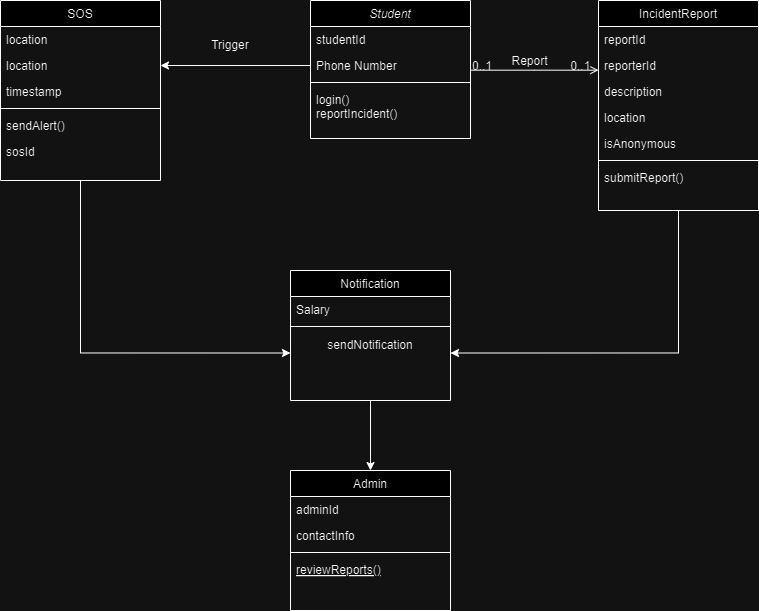

The diagram above was exported from draw.io. Its source (the exported page's mxGraphModel, read from the mxfile embedded in the PNG):
<mxGraphModel dx="1400" dy="751" grid="1" gridSize="10" guides="1" tooltips="1" connect="1" arrows="1" fold="1" page="1" pageScale="1" pageWidth="827" pageHeight="1169" math="0" shadow="0">
  <root>
    <mxCell id="WIyWlLk6GJQsqaUBKTNV-0" />
    <mxCell id="WIyWlLk6GJQsqaUBKTNV-1" parent="WIyWlLk6GJQsqaUBKTNV-0" />
    <mxCell id="zkfFHV4jXpPFQw0GAbJ--0" value="Student" style="swimlane;fontStyle=2;align=center;verticalAlign=top;childLayout=stackLayout;horizontal=1;startSize=26;horizontalStack=0;resizeParent=1;resizeLast=0;collapsible=1;marginBottom=0;rounded=0;shadow=0;strokeWidth=1;" parent="WIyWlLk6GJQsqaUBKTNV-1" vertex="1">
      <mxGeometry x="350" y="90" width="160" height="138" as="geometry">
        <mxRectangle x="230" y="140" width="160" height="26" as="alternateBounds" />
      </mxGeometry>
    </mxCell>
    <mxCell id="zkfFHV4jXpPFQw0GAbJ--1" value="studentId" style="text;align=left;verticalAlign=top;spacingLeft=4;spacingRight=4;overflow=hidden;rotatable=0;points=[[0,0.5],[1,0.5]];portConstraint=eastwest;" parent="zkfFHV4jXpPFQw0GAbJ--0" vertex="1">
      <mxGeometry y="26" width="160" height="26" as="geometry" />
    </mxCell>
    <mxCell id="zkfFHV4jXpPFQw0GAbJ--2" value="Phone Number" style="text;align=left;verticalAlign=top;spacingLeft=4;spacingRight=4;overflow=hidden;rotatable=0;points=[[0,0.5],[1,0.5]];portConstraint=eastwest;rounded=0;shadow=0;html=0;" parent="zkfFHV4jXpPFQw0GAbJ--0" vertex="1">
      <mxGeometry y="52" width="160" height="26" as="geometry" />
    </mxCell>
    <mxCell id="zkfFHV4jXpPFQw0GAbJ--4" value="" style="line;html=1;strokeWidth=1;align=left;verticalAlign=middle;spacingTop=-1;spacingLeft=3;spacingRight=3;rotatable=0;labelPosition=right;points=[];portConstraint=eastwest;" parent="zkfFHV4jXpPFQw0GAbJ--0" vertex="1">
      <mxGeometry y="78" width="160" height="8" as="geometry" />
    </mxCell>
    <mxCell id="zkfFHV4jXpPFQw0GAbJ--5" value="login()&#10;reportIncident()" style="text;align=left;verticalAlign=top;spacingLeft=4;spacingRight=4;overflow=hidden;rotatable=0;points=[[0,0.5],[1,0.5]];portConstraint=eastwest;" parent="zkfFHV4jXpPFQw0GAbJ--0" vertex="1">
      <mxGeometry y="86" width="160" height="34" as="geometry" />
    </mxCell>
    <mxCell id="5G2L6NwGyU1FRtw_Bqv_-35" style="edgeStyle=orthogonalEdgeStyle;rounded=0;orthogonalLoop=1;jettySize=auto;html=1;exitX=0.5;exitY=1;exitDx=0;exitDy=0;entryX=1;entryY=0.75;entryDx=0;entryDy=0;" edge="1" parent="WIyWlLk6GJQsqaUBKTNV-1" source="zkfFHV4jXpPFQw0GAbJ--17" target="5G2L6NwGyU1FRtw_Bqv_-33">
      <mxGeometry relative="1" as="geometry" />
    </mxCell>
    <mxCell id="zkfFHV4jXpPFQw0GAbJ--17" value="IncidentReport" style="swimlane;fontStyle=0;align=center;verticalAlign=top;childLayout=stackLayout;horizontal=1;startSize=26;horizontalStack=0;resizeParent=1;resizeLast=0;collapsible=1;marginBottom=0;rounded=0;shadow=0;strokeWidth=1;" parent="WIyWlLk6GJQsqaUBKTNV-1" vertex="1">
      <mxGeometry x="638" y="90" width="160" height="210" as="geometry">
        <mxRectangle x="550" y="140" width="160" height="26" as="alternateBounds" />
      </mxGeometry>
    </mxCell>
    <mxCell id="zkfFHV4jXpPFQw0GAbJ--18" value="reportId" style="text;align=left;verticalAlign=top;spacingLeft=4;spacingRight=4;overflow=hidden;rotatable=0;points=[[0,0.5],[1,0.5]];portConstraint=eastwest;" parent="zkfFHV4jXpPFQw0GAbJ--17" vertex="1">
      <mxGeometry y="26" width="160" height="26" as="geometry" />
    </mxCell>
    <mxCell id="5G2L6NwGyU1FRtw_Bqv_-0" value="reporterId" style="text;align=left;verticalAlign=top;spacingLeft=4;spacingRight=4;overflow=hidden;rotatable=0;points=[[0,0.5],[1,0.5]];portConstraint=eastwest;rounded=0;shadow=0;html=0;" vertex="1" parent="zkfFHV4jXpPFQw0GAbJ--17">
      <mxGeometry y="52" width="160" height="26" as="geometry" />
    </mxCell>
    <mxCell id="zkfFHV4jXpPFQw0GAbJ--19" value="description" style="text;align=left;verticalAlign=top;spacingLeft=4;spacingRight=4;overflow=hidden;rotatable=0;points=[[0,0.5],[1,0.5]];portConstraint=eastwest;rounded=0;shadow=0;html=0;" parent="zkfFHV4jXpPFQw0GAbJ--17" vertex="1">
      <mxGeometry y="78" width="160" height="26" as="geometry" />
    </mxCell>
    <mxCell id="zkfFHV4jXpPFQw0GAbJ--20" value="location" style="text;align=left;verticalAlign=top;spacingLeft=4;spacingRight=4;overflow=hidden;rotatable=0;points=[[0,0.5],[1,0.5]];portConstraint=eastwest;rounded=0;shadow=0;html=0;" parent="zkfFHV4jXpPFQw0GAbJ--17" vertex="1">
      <mxGeometry y="104" width="160" height="26" as="geometry" />
    </mxCell>
    <mxCell id="zkfFHV4jXpPFQw0GAbJ--21" value="isAnonymous" style="text;align=left;verticalAlign=top;spacingLeft=4;spacingRight=4;overflow=hidden;rotatable=0;points=[[0,0.5],[1,0.5]];portConstraint=eastwest;rounded=0;shadow=0;html=0;" parent="zkfFHV4jXpPFQw0GAbJ--17" vertex="1">
      <mxGeometry y="130" width="160" height="26" as="geometry" />
    </mxCell>
    <mxCell id="zkfFHV4jXpPFQw0GAbJ--23" value="" style="line;html=1;strokeWidth=1;align=left;verticalAlign=middle;spacingTop=-1;spacingLeft=3;spacingRight=3;rotatable=0;labelPosition=right;points=[];portConstraint=eastwest;" parent="zkfFHV4jXpPFQw0GAbJ--17" vertex="1">
      <mxGeometry y="156" width="160" height="8" as="geometry" />
    </mxCell>
    <mxCell id="zkfFHV4jXpPFQw0GAbJ--25" value="submitReport()" style="text;align=left;verticalAlign=top;spacingLeft=4;spacingRight=4;overflow=hidden;rotatable=0;points=[[0,0.5],[1,0.5]];portConstraint=eastwest;" parent="zkfFHV4jXpPFQw0GAbJ--17" vertex="1">
      <mxGeometry y="164" width="160" height="26" as="geometry" />
    </mxCell>
    <mxCell id="zkfFHV4jXpPFQw0GAbJ--26" value="" style="endArrow=open;shadow=0;strokeWidth=1;rounded=0;curved=0;endFill=1;edgeStyle=elbowEdgeStyle;elbow=vertical;" parent="WIyWlLk6GJQsqaUBKTNV-1" source="zkfFHV4jXpPFQw0GAbJ--0" target="zkfFHV4jXpPFQw0GAbJ--17" edge="1">
      <mxGeometry x="0.5" y="41" relative="1" as="geometry">
        <mxPoint x="510" y="162" as="sourcePoint" />
        <mxPoint x="670" y="162" as="targetPoint" />
        <mxPoint x="-40" y="32" as="offset" />
      </mxGeometry>
    </mxCell>
    <mxCell id="zkfFHV4jXpPFQw0GAbJ--27" value="0..1" style="resizable=0;align=left;verticalAlign=bottom;labelBackgroundColor=none;fontSize=12;" parent="zkfFHV4jXpPFQw0GAbJ--26" connectable="0" vertex="1">
      <mxGeometry x="-1" relative="1" as="geometry">
        <mxPoint y="4" as="offset" />
      </mxGeometry>
    </mxCell>
    <mxCell id="zkfFHV4jXpPFQw0GAbJ--28" value="0..1" style="resizable=0;align=right;verticalAlign=bottom;labelBackgroundColor=none;fontSize=12;" parent="zkfFHV4jXpPFQw0GAbJ--26" connectable="0" vertex="1">
      <mxGeometry x="1" relative="1" as="geometry">
        <mxPoint x="-7" y="4" as="offset" />
      </mxGeometry>
    </mxCell>
    <mxCell id="zkfFHV4jXpPFQw0GAbJ--29" value="Report" style="text;html=1;resizable=0;points=[];;align=center;verticalAlign=middle;labelBackgroundColor=none;rounded=0;shadow=0;strokeWidth=1;fontSize=12;" parent="zkfFHV4jXpPFQw0GAbJ--26" vertex="1" connectable="0">
      <mxGeometry x="0.5" y="49" relative="1" as="geometry">
        <mxPoint x="-38" y="40" as="offset" />
      </mxGeometry>
    </mxCell>
    <mxCell id="5G2L6NwGyU1FRtw_Bqv_-34" style="edgeStyle=orthogonalEdgeStyle;rounded=0;orthogonalLoop=1;jettySize=auto;html=1;exitX=0.5;exitY=1;exitDx=0;exitDy=0;entryX=0;entryY=0.75;entryDx=0;entryDy=0;" edge="1" parent="WIyWlLk6GJQsqaUBKTNV-1" source="5G2L6NwGyU1FRtw_Bqv_-10" target="5G2L6NwGyU1FRtw_Bqv_-33">
      <mxGeometry relative="1" as="geometry" />
    </mxCell>
    <mxCell id="5G2L6NwGyU1FRtw_Bqv_-10" value="SOS" style="swimlane;fontStyle=0;align=center;verticalAlign=top;childLayout=stackLayout;horizontal=1;startSize=26;horizontalStack=0;resizeParent=1;resizeLast=0;collapsible=1;marginBottom=0;rounded=0;shadow=0;strokeWidth=1;" vertex="1" parent="WIyWlLk6GJQsqaUBKTNV-1">
      <mxGeometry x="40" y="90" width="160" height="180" as="geometry">
        <mxRectangle x="550" y="140" width="160" height="26" as="alternateBounds" />
      </mxGeometry>
    </mxCell>
    <mxCell id="5G2L6NwGyU1FRtw_Bqv_-19" value="location" style="text;align=left;verticalAlign=top;spacingLeft=4;spacingRight=4;overflow=hidden;rotatable=0;points=[[0,0.5],[1,0.5]];portConstraint=eastwest;rounded=0;shadow=0;html=0;" vertex="1" parent="5G2L6NwGyU1FRtw_Bqv_-10">
      <mxGeometry y="26" width="160" height="26" as="geometry" />
    </mxCell>
    <mxCell id="5G2L6NwGyU1FRtw_Bqv_-12" value="location" style="text;align=left;verticalAlign=top;spacingLeft=4;spacingRight=4;overflow=hidden;rotatable=0;points=[[0,0.5],[1,0.5]];portConstraint=eastwest;rounded=0;shadow=0;html=0;" vertex="1" parent="5G2L6NwGyU1FRtw_Bqv_-10">
      <mxGeometry y="52" width="160" height="26" as="geometry" />
    </mxCell>
    <mxCell id="5G2L6NwGyU1FRtw_Bqv_-13" value="timestamp" style="text;align=left;verticalAlign=top;spacingLeft=4;spacingRight=4;overflow=hidden;rotatable=0;points=[[0,0.5],[1,0.5]];portConstraint=eastwest;rounded=0;shadow=0;html=0;" vertex="1" parent="5G2L6NwGyU1FRtw_Bqv_-10">
      <mxGeometry y="78" width="160" height="26" as="geometry" />
    </mxCell>
    <mxCell id="5G2L6NwGyU1FRtw_Bqv_-16" value="" style="line;html=1;strokeWidth=1;align=left;verticalAlign=middle;spacingTop=-1;spacingLeft=3;spacingRight=3;rotatable=0;labelPosition=right;points=[];portConstraint=eastwest;" vertex="1" parent="5G2L6NwGyU1FRtw_Bqv_-10">
      <mxGeometry y="104" width="160" height="8" as="geometry" />
    </mxCell>
    <mxCell id="5G2L6NwGyU1FRtw_Bqv_-17" value="sendAlert()" style="text;align=left;verticalAlign=top;spacingLeft=4;spacingRight=4;overflow=hidden;rotatable=0;points=[[0,0.5],[1,0.5]];portConstraint=eastwest;" vertex="1" parent="5G2L6NwGyU1FRtw_Bqv_-10">
      <mxGeometry y="112" width="160" height="26" as="geometry" />
    </mxCell>
    <mxCell id="5G2L6NwGyU1FRtw_Bqv_-11" value="sosId" style="text;align=left;verticalAlign=top;spacingLeft=4;spacingRight=4;overflow=hidden;rotatable=0;points=[[0,0.5],[1,0.5]];portConstraint=eastwest;" vertex="1" parent="5G2L6NwGyU1FRtw_Bqv_-10">
      <mxGeometry y="138" width="160" height="26" as="geometry" />
    </mxCell>
    <mxCell id="5G2L6NwGyU1FRtw_Bqv_-22" style="edgeStyle=orthogonalEdgeStyle;rounded=0;orthogonalLoop=1;jettySize=auto;html=1;exitX=0;exitY=0.5;exitDx=0;exitDy=0;entryX=1;entryY=0.5;entryDx=0;entryDy=0;" edge="1" parent="WIyWlLk6GJQsqaUBKTNV-1" source="zkfFHV4jXpPFQw0GAbJ--2" target="5G2L6NwGyU1FRtw_Bqv_-12">
      <mxGeometry relative="1" as="geometry" />
    </mxCell>
    <mxCell id="5G2L6NwGyU1FRtw_Bqv_-24" value="Trigger" style="text;strokeColor=none;align=center;fillColor=none;html=1;verticalAlign=middle;whiteSpace=wrap;rounded=0;" vertex="1" parent="WIyWlLk6GJQsqaUBKTNV-1">
      <mxGeometry x="240" y="120" width="60" height="30" as="geometry" />
    </mxCell>
    <mxCell id="5G2L6NwGyU1FRtw_Bqv_-25" value="Admin" style="swimlane;fontStyle=0;align=center;verticalAlign=top;childLayout=stackLayout;horizontal=1;startSize=26;horizontalStack=0;resizeParent=1;resizeLast=0;collapsible=1;marginBottom=0;rounded=0;shadow=0;strokeWidth=1;" vertex="1" parent="WIyWlLk6GJQsqaUBKTNV-1">
      <mxGeometry x="330" y="560" width="160" height="140" as="geometry">
        <mxRectangle x="130" y="380" width="160" height="26" as="alternateBounds" />
      </mxGeometry>
    </mxCell>
    <mxCell id="5G2L6NwGyU1FRtw_Bqv_-26" value="adminId" style="text;align=left;verticalAlign=top;spacingLeft=4;spacingRight=4;overflow=hidden;rotatable=0;points=[[0,0.5],[1,0.5]];portConstraint=eastwest;" vertex="1" parent="5G2L6NwGyU1FRtw_Bqv_-25">
      <mxGeometry y="26" width="160" height="26" as="geometry" />
    </mxCell>
    <mxCell id="5G2L6NwGyU1FRtw_Bqv_-27" value="contactInfo" style="text;align=left;verticalAlign=top;spacingLeft=4;spacingRight=4;overflow=hidden;rotatable=0;points=[[0,0.5],[1,0.5]];portConstraint=eastwest;rounded=0;shadow=0;html=0;" vertex="1" parent="5G2L6NwGyU1FRtw_Bqv_-25">
      <mxGeometry y="52" width="160" height="26" as="geometry" />
    </mxCell>
    <mxCell id="5G2L6NwGyU1FRtw_Bqv_-28" value="" style="line;html=1;strokeWidth=1;align=left;verticalAlign=middle;spacingTop=-1;spacingLeft=3;spacingRight=3;rotatable=0;labelPosition=right;points=[];portConstraint=eastwest;" vertex="1" parent="5G2L6NwGyU1FRtw_Bqv_-25">
      <mxGeometry y="78" width="160" height="8" as="geometry" />
    </mxCell>
    <mxCell id="5G2L6NwGyU1FRtw_Bqv_-29" value="reviewReports()" style="text;align=left;verticalAlign=top;spacingLeft=4;spacingRight=4;overflow=hidden;rotatable=0;points=[[0,0.5],[1,0.5]];portConstraint=eastwest;fontStyle=4" vertex="1" parent="5G2L6NwGyU1FRtw_Bqv_-25">
      <mxGeometry y="86" width="160" height="26" as="geometry" />
    </mxCell>
    <mxCell id="5G2L6NwGyU1FRtw_Bqv_-36" style="edgeStyle=orthogonalEdgeStyle;rounded=0;orthogonalLoop=1;jettySize=auto;html=1;exitX=0.5;exitY=1;exitDx=0;exitDy=0;entryX=0.5;entryY=0;entryDx=0;entryDy=0;" edge="1" parent="WIyWlLk6GJQsqaUBKTNV-1" source="5G2L6NwGyU1FRtw_Bqv_-30" target="5G2L6NwGyU1FRtw_Bqv_-25">
      <mxGeometry relative="1" as="geometry" />
    </mxCell>
    <mxCell id="5G2L6NwGyU1FRtw_Bqv_-30" value="Notification" style="swimlane;fontStyle=0;align=center;verticalAlign=top;childLayout=stackLayout;horizontal=1;startSize=26;horizontalStack=0;resizeParent=1;resizeLast=0;collapsible=1;marginBottom=0;rounded=0;shadow=0;strokeWidth=1;" vertex="1" parent="WIyWlLk6GJQsqaUBKTNV-1">
      <mxGeometry x="330" y="360" width="160" height="130" as="geometry">
        <mxRectangle x="340" y="380" width="170" height="26" as="alternateBounds" />
      </mxGeometry>
    </mxCell>
    <mxCell id="5G2L6NwGyU1FRtw_Bqv_-31" value="Salary" style="text;align=left;verticalAlign=top;spacingLeft=4;spacingRight=4;overflow=hidden;rotatable=0;points=[[0,0.5],[1,0.5]];portConstraint=eastwest;" vertex="1" parent="5G2L6NwGyU1FRtw_Bqv_-30">
      <mxGeometry y="26" width="160" height="26" as="geometry" />
    </mxCell>
    <mxCell id="5G2L6NwGyU1FRtw_Bqv_-32" value="" style="line;html=1;strokeWidth=1;align=left;verticalAlign=middle;spacingTop=-1;spacingLeft=3;spacingRight=3;rotatable=0;labelPosition=right;points=[];portConstraint=eastwest;" vertex="1" parent="5G2L6NwGyU1FRtw_Bqv_-30">
      <mxGeometry y="52" width="160" height="8" as="geometry" />
    </mxCell>
    <mxCell id="5G2L6NwGyU1FRtw_Bqv_-33" value="sendNotification" style="text;strokeColor=none;align=center;fillColor=none;html=1;verticalAlign=middle;whiteSpace=wrap;rounded=0;" vertex="1" parent="5G2L6NwGyU1FRtw_Bqv_-30">
      <mxGeometry y="60" width="160" height="30" as="geometry" />
    </mxCell>
  </root>
</mxGraphModel>